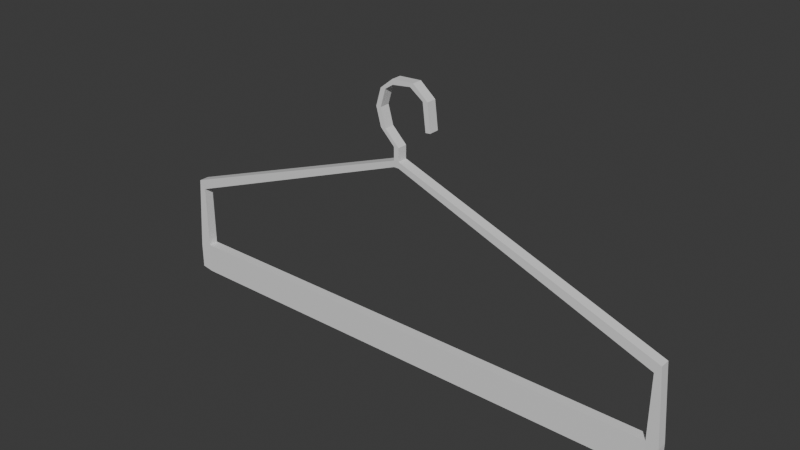 # Source: pantsHanger.blend  (saved by Blender 5.0.119; exported with 4.5.12 LTS)
import bpy
from mathutils import Matrix  # noqa: F401  (used for matrix-valued properties, if any)

bpy.ops.wm.read_factory_settings(use_empty=True)
scene = bpy.context.scene
scene.name = 'Scene'

# ---- collections
col_collection = bpy.data.collections.new('Collection'); scene.collection.children.link(col_collection)

# ---- materials (node trees are filled in below, after node groups)
mat_material = bpy.data.materials.new('Material')
mat_material.alpha_threshold = 0.0
mat_material.use_backface_culling_lightprobe_volume = False
mat_material.roughness = 0.5
mat_material.line_color = (0.0, 0.0, 0.0, 1.0)

# ---- material node trees
mat_material.use_nodes = True; mat_material.node_tree.nodes.clear()
_N = mat_material.node_tree.nodes; _L = mat_material.node_tree.links
n0 = _N.new('ShaderNodeOutputMaterial'); n0.name = 'Material Output'; n0.location = (200, 100)
n1 = _N.new('ShaderNodeBsdfPrincipled'); n1.name = 'Principled BSDF'; n1.location = (-200, 100)
_L.new(n1.outputs[0], n0.inputs[0])
n0.is_active_output = True

# ---- world
world_world = bpy.data.worlds.new('World'); scene.world = world_world
world_world.use_nodes = True; world_world.node_tree.nodes.clear()
_N = world_world.node_tree.nodes; _L = world_world.node_tree.links
n0 = _N.new('ShaderNodeOutputWorld'); n0.name = 'World Output'; n0.location = (200, 100)
n1 = _N.new('ShaderNodeBackground'); n1.name = 'Background'; n1.location = (-200, 100)
n1.inputs[0].default_value = (0.05088, 0.05088, 0.05088, 1.0)
_L.new(n1.outputs[0], n0.inputs[0])
n0.is_active_output = True
world_world.color = (0.05088, 0.05088, 0.05088)
world_world.sun_shadow_jitter_overblur = 0.0

# ---- meshes
me_cube = bpy.data.meshes.new('Cube')
me_cube.from_pydata([(0.416, -0.008014, -0.162), (0.416, -0.008014, -0.2131), (0.416, 0.008014, -0.162), (0.416, 0.008014, -0.2131), (-0.4206, -0.008014, -0.162), (-0.4206, -0.008014, -0.2131), (-0.4206, 0.008014, -0.162), (-0.4206, 0.008014, -0.2131), (-0.4402, -0.008391, -0.2094), (-0.4402, 0.008391, -0.2094), (0.4356, -0.008391, -0.1657), (0.4356, -0.008391, -0.2094), (-0.4402, 0.008391, -0.1657), (0.4356, 0.008391, -0.1657), (0.4356, 0.008391, -0.2094), (-0.4402, -0.008391, -0.1657), (0.416, -0.008014, -0.05592), (0.416, 0.008014, -0.05592), (-0.4206, 0.008014, -0.05592), (-0.4206, -0.008014, -0.05592), (0.4257, -0.0082, -0.0423), (0.4257, 0.0082, -0.0423), (-0.4303, 0.0082, -0.0423), (-0.4303, -0.0082, -0.0423), (0.001645, -0.008014, 0.1033), (0.001645, 0.008014, 0.1033), (-0.00625, 0.008014, 0.1033), (-0.00625, -0.008014, 0.1033), (0.001736, -0.0082, 0.1132), (0.001736, 0.0082, 0.1132), (-0.006341, 0.0082, 0.1132), (-0.006341, -0.0082, 0.1132), (0.001736, -0.0082, 0.134), (0.001736, 0.0082, 0.134), (-0.006341, 0.0082, 0.134), (-0.006341, -0.0082, 0.134), (-0.02157, -0.0082, 0.1573), (-0.02157, 0.0082, 0.1573), (-0.02965, 0.0082, 0.1573), (-0.02965, -0.0082, 0.1573), (-0.02985, -0.0082, 0.1868), (-0.02985, 0.0082, 0.1868), (-0.03793, 0.0082, 0.1868), (-0.03793, -0.0082, 0.1868), (-0.02157, -0.0082, 0.2153), (-0.02157, 0.0082, 0.2153), (-0.02965, 0.0082, 0.2153), (-0.02965, -0.0082, 0.2153), (-0.008093, -0.0082, 0.2242), (-0.008093, 0.0082, 0.2242), (-0.008941, 0.0082, 0.2322), (-0.008941, -0.0082, 0.2322), (0.02194, -0.0082, 0.2279), (0.02194, 0.0082, 0.2279), (0.02711, 0.0082, 0.2341), (0.02711, -0.0082, 0.2341), (0.04377, -0.0082, 0.2123), (0.04377, 0.0082, 0.2123), (0.05178, 0.0082, 0.2133), (0.05178, -0.0082, 0.2133), (0.04912, -0.0082, 0.1691), (0.04912, 0.0082, 0.1691), (0.05714, 0.0082, 0.1701), (0.05714, -0.0082, 0.1701)], [], [(0, 2, 6, 4), (3, 7, 6, 2), (1, 11, 10, 0), (5, 7, 3, 1), (2, 13, 14, 3), (5, 1, 0, 4), (9, 8, 15, 12), (11, 14, 13, 10), (3, 14, 11, 1), (5, 8, 9, 7), (13, 21, 20, 10), (2, 17, 21, 13), (4, 15, 8, 5), (7, 9, 12, 6), (20, 28, 24, 16), (22, 30, 26, 18), (4, 19, 23, 15), (10, 20, 16, 0), (6, 18, 19, 4), (0, 16, 17, 2), (15, 23, 22, 12), (12, 22, 18, 6), (28, 31, 27, 24), (29, 30, 34, 33), (23, 31, 30, 22), (18, 26, 27, 19), (19, 27, 31, 23), (17, 25, 29, 21), (21, 29, 28, 20), (16, 24, 25, 17), (24, 27, 26, 25), (25, 26, 30, 29), (35, 32, 36, 39), (28, 29, 33, 32), (31, 28, 32, 35), (30, 31, 35, 34), (36, 37, 41, 40), (32, 33, 37, 36), (33, 34, 38, 37), (34, 35, 39, 38), (41, 42, 46, 45), (37, 38, 42, 41), (38, 39, 43, 42), (39, 36, 40, 43), (47, 44, 48, 51), (42, 43, 47, 46), (43, 40, 44, 47), (40, 41, 45, 44), (49, 50, 54, 53), (44, 45, 49, 48), (45, 46, 50, 49), (46, 47, 51, 50), (54, 55, 59, 58), (50, 51, 55, 54), (51, 48, 52, 55), (48, 49, 53, 52), (59, 56, 60, 63), (55, 52, 56, 59), (52, 53, 57, 56), (53, 54, 58, 57), (60, 61, 62, 63), (56, 57, 61, 60), (57, 58, 62, 61), (58, 59, 63, 62)])
_uv = me_cube.uv_layers.new(name='UVMap')
_uv.uv.foreach_set('vector', [0.625, 0.5, 0.625, 0.75, 0.875, 0.75, 0.875, 0.5, 0.375, 0.75, 0.375, 1.0, 0.625, 1.0, 0.625, 0.75, 0.375, 0.5, 0.375, 0.5, 0.625, 0.5, 0.625, 0.5, 0.125, 0.5, 0.125, 0.75, 0.375, 0.75, 0.375, 0.5, 0.625, 0.75, 0.625, 0.75, 0.375, 0.75, 0.375, 0.75, 0.375, 0.25, 0.375, 0.5, 0.625, 0.5, 0.625, 0.25, 0.375, 0.0, 0.375, 0.25, 0.625, 0.25, 0.625, 0.0, 0.375, 0.5, 0.375, 0.75, 0.625, 0.75, 0.625, 0.5, 0.375, 0.75, 0.375, 0.75, 0.375, 0.5, 0.375, 0.5, 0.125, 0.5, 0.125, 0.5, 0.125, 0.75, 0.125, 0.75, 0.625, 0.75, 0.625, 0.75, 0.625, 0.5, 0.625, 0.5, 0.625, 0.75, 0.625, 0.75, 0.625, 0.75, 0.625, 0.75, 0.625, 0.25, 0.625, 0.25, 0.375, 0.25, 0.375, 0.25, 0.375, 1.0, 0.375, 1.0, 0.625, 1.0, 0.625, 1.0, 0.625, 0.5, 0.625, 0.5, 0.625, 0.5, 0.625, 0.5, 0.625, 1.0, 0.625, 1.0, 0.625, 1.0, 0.625, 1.0, 0.625, 0.25, 0.625, 0.25, 0.625, 0.25, 0.625, 0.25, 0.625, 0.5, 0.625, 0.5, 0.625, 0.5, 0.625, 0.5, 0.875, 0.75, 0.875, 0.75, 0.875, 0.5, 0.875, 0.5, 0.625, 0.5, 0.625, 0.5, 0.625, 0.75, 0.625, 0.75, 0.625, 0.25, 0.625, 0.25, 0.625, 0.0, 0.625, 0.0, 0.625, 1.0, 0.625, 1.0, 0.625, 1.0, 0.625, 1.0, 0.625, 0.5, 0.625, 0.25, 0.625, 0.25, 0.625, 0.5, 0.625, 0.75, 0.625, 1.0, 0.625, 1.0, 0.625, 0.75, 0.625, 0.25, 0.625, 0.25, 0.625, 0.0, 0.625, 0.0, 0.875, 0.75, 0.875, 0.75, 0.875, 0.5, 0.875, 0.5, 0.625, 0.25, 0.625, 0.25, 0.625, 0.25, 0.625, 0.25, 0.625, 0.75, 0.625, 0.75, 0.625, 0.75, 0.625, 0.75, 0.625, 0.75, 0.625, 0.75, 0.625, 0.5, 0.625, 0.5, 0.625, 0.5, 0.625, 0.5, 0.625, 0.75, 0.625, 0.75, 0.625, 0.5, 0.625, 0.25, 0.875, 0.75, 0.625, 0.75, 0.625, 0.75, 0.875, 0.75, 0.625, 1.0, 0.625, 0.75, 0.625, 0.25, 0.625, 0.5, 0.625, 0.5, 0.625, 0.25, 0.625, 0.5, 0.625, 0.75, 0.625, 0.75, 0.625, 0.5, 0.625, 0.25, 0.625, 0.5, 0.625, 0.5, 0.625, 0.25, 0.625, 0.0, 0.625, 0.25, 0.625, 0.25, 0.625, 0.0, 0.625, 0.5, 0.625, 0.75, 0.625, 0.75, 0.625, 0.5, 0.625, 0.5, 0.625, 0.75, 0.625, 0.75, 0.625, 0.5, 0.625, 0.75, 0.625, 1.0, 0.625, 1.0, 0.625, 0.75, 0.625, 0.0, 0.625, 0.25, 0.625, 0.25, 0.625, 0.0, 0.625, 0.75, 0.625, 1.0, 0.625, 1.0, 0.625, 0.75, 0.625, 0.75, 0.625, 1.0, 0.625, 1.0, 0.625, 0.75, 0.625, 0.0, 0.625, 0.25, 0.625, 0.25, 0.625, 0.0, 0.625, 0.25, 0.625, 0.5, 0.625, 0.5, 0.625, 0.25, 0.625, 0.25, 0.625, 0.5, 0.625, 0.5, 0.625, 0.25, 0.625, 0.0, 0.625, 0.25, 0.625, 0.25, 0.625, 0.0, 0.625, 0.25, 0.625, 0.5, 0.625, 0.5, 0.625, 0.25, 0.625, 0.5, 0.625, 0.75, 0.625, 0.75, 0.625, 0.5, 0.625, 0.75, 0.625, 1.0, 0.625, 1.0, 0.625, 0.75, 0.625, 0.5, 0.625, 0.75, 0.625, 0.75, 0.625, 0.5, 0.625, 0.75, 0.625, 1.0, 0.625, 1.0, 0.625, 0.75, 0.625, 0.0, 0.625, 0.25, 0.625, 0.25, 0.625, 0.0, 0.625, 0.0, 0.625, 0.25, 0.625, 0.25, 0.625, 0.0, 0.625, 0.0, 0.625, 0.25, 0.625, 0.25, 0.625, 0.0, 0.625, 0.25, 0.625, 0.5, 0.625, 0.5, 0.625, 0.25, 0.625, 0.5, 0.625, 0.75, 0.625, 0.75, 0.625, 0.5, 0.625, 0.25, 0.625, 0.5, 0.625, 0.5, 0.625, 0.25, 0.625, 0.25, 0.625, 0.5, 0.625, 0.5, 0.625, 0.25, 0.625, 0.5, 0.625, 0.75, 0.625, 0.75, 0.625, 0.5, 0.625, 0.75, 0.625, 1.0, 0.625, 1.0, 0.625, 0.75, 0.625, 0.5, 0.625, 0.75, 0.625, 0.0, 0.625, 0.25, 0.625, 0.5, 0.625, 0.75, 0.625, 0.75, 0.625, 0.5, 0.625, 0.75, 0.625, 1.0, 0.625, 1.0, 0.625, 0.75, 0.625, 0.0, 0.625, 0.25, 0.625, 0.25, 0.625, 0.0])
me_cube.materials.append(mat_material)
me_cube.use_mirror_vertex_groups = False
me_cube.update()

# ---- objects
ob_pantshanger = bpy.data.objects.new('PAntsHanger', me_cube)

# ---- transforms, parenting, visibility, modifiers, constraints
ob_pantshanger.location = (0.0, 0.0, 0.0)
ob_pantshanger.lock_rotations_4d = False
ob_pantshanger.empty_display_type = 'ARROWS'
ob_pantshanger.lineart.crease_threshold = 0.0

# ---- collection membership
col_collection.objects.link(ob_pantshanger)

# ---- scene / render settings (as saved in the file)
scene.frame_start = 1; scene.frame_end = 250; scene.frame_set(1)
scene.render.engine = 'BLENDER_EEVEE_NEXT'
scene.render.bake_bias = 0.0
scene.render.bake_samples = 0
scene.cycles.sampling_pattern = 'TABULATED_SOBOL'
scene.eevee.use_volume_custom_range = False
bpy.context.view_layer.update()

# ---- added for rendering (the .blend has no active camera and no usable light): camera, sun
cam_auto = bpy.data.cameras.new('AutoCamera')
cam_auto.lens = 50.0
cam_auto.sensor_width = 36.0
cam_auto.clip_end = 1000.0
ob_auto_camera = bpy.data.objects.new('AutoCamera', cam_auto)
scene.collection.objects.link(ob_auto_camera)
ob_auto_camera.location = (0.907692, -1.09199, 0.738507)
ob_auto_camera.rotation_euler = (1.09748, -7.21219e-08, 0.694738)
scene.camera = ob_auto_camera
light_auto_sun = bpy.data.lights.new('AutoSun', 'SUN')
light_auto_sun.energy = 3.0
light_auto_sun.angle = 0.0523599
ob_auto_sun = bpy.data.objects.new('AutoSun', light_auto_sun)
scene.collection.objects.link(ob_auto_sun)
ob_auto_sun.rotation_euler = (0.872665, 0.174533, 0.523599)
bpy.context.view_layer.update()
